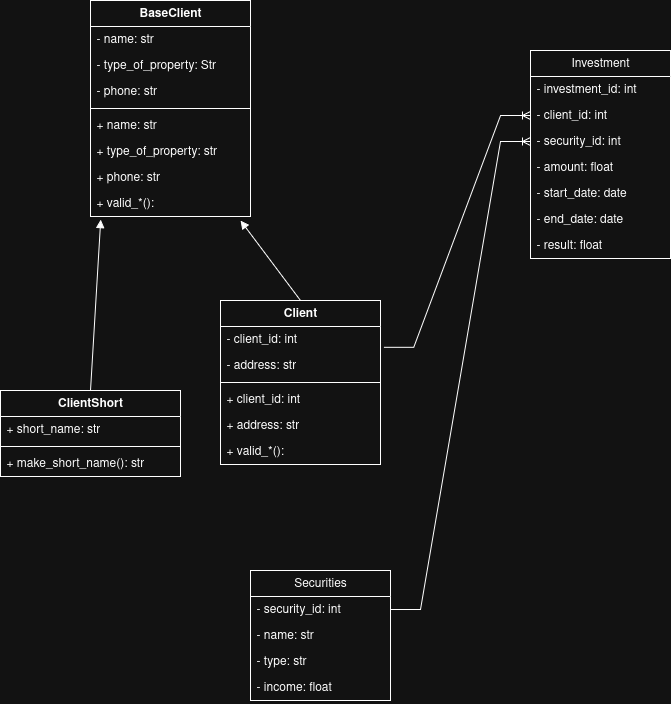

The diagram above was exported from draw.io. Its source (the exported page's mxGraphModel, read from the mxfile embedded in the PNG):
<mxGraphModel dx="1678" dy="902" grid="1" gridSize="10" guides="1" tooltips="1" connect="1" arrows="1" fold="1" page="1" pageScale="1" pageWidth="850" pageHeight="1100" math="0" shadow="0">
  <root>
    <mxCell id="0" />
    <mxCell id="1" parent="0" />
    <mxCell id="P9q8UyRXJrdVhVda9yDj-2" value="BaseClient" style="swimlane;fontStyle=1;align=center;verticalAlign=top;childLayout=stackLayout;horizontal=1;startSize=26;horizontalStack=0;resizeParent=1;resizeParentMax=0;resizeLast=0;collapsible=1;marginBottom=0;whiteSpace=wrap;html=1;" parent="1" vertex="1">
      <mxGeometry x="140" y="100" width="160" height="216" as="geometry" />
    </mxCell>
    <mxCell id="P9q8UyRXJrdVhVda9yDj-3" value="&lt;div&gt;- name: str&lt;/div&gt;&lt;div&gt;&lt;br&gt;&lt;/div&gt;&lt;div&gt;&lt;br&gt;&lt;/div&gt;" style="text;strokeColor=none;fillColor=none;align=left;verticalAlign=top;spacingLeft=4;spacingRight=4;overflow=hidden;rotatable=0;points=[[0,0.5],[1,0.5]];portConstraint=eastwest;whiteSpace=wrap;html=1;" parent="P9q8UyRXJrdVhVda9yDj-2" vertex="1">
      <mxGeometry y="26" width="160" height="26" as="geometry" />
    </mxCell>
    <mxCell id="P9q8UyRXJrdVhVda9yDj-6" value="&lt;div&gt;- type_of_property: Str&lt;/div&gt;" style="text;strokeColor=none;fillColor=none;align=left;verticalAlign=top;spacingLeft=4;spacingRight=4;overflow=hidden;rotatable=0;points=[[0,0.5],[1,0.5]];portConstraint=eastwest;whiteSpace=wrap;html=1;" parent="P9q8UyRXJrdVhVda9yDj-2" vertex="1">
      <mxGeometry y="52" width="160" height="26" as="geometry" />
    </mxCell>
    <mxCell id="P9q8UyRXJrdVhVda9yDj-7" value="- phone: str" style="text;strokeColor=none;fillColor=none;align=left;verticalAlign=top;spacingLeft=4;spacingRight=4;overflow=hidden;rotatable=0;points=[[0,0.5],[1,0.5]];portConstraint=eastwest;whiteSpace=wrap;html=1;" parent="P9q8UyRXJrdVhVda9yDj-2" vertex="1">
      <mxGeometry y="78" width="160" height="26" as="geometry" />
    </mxCell>
    <mxCell id="P9q8UyRXJrdVhVda9yDj-4" value="" style="line;strokeWidth=1;fillColor=none;align=left;verticalAlign=middle;spacingTop=-1;spacingLeft=3;spacingRight=3;rotatable=0;labelPosition=right;points=[];portConstraint=eastwest;strokeColor=inherit;" parent="P9q8UyRXJrdVhVda9yDj-2" vertex="1">
      <mxGeometry y="104" width="160" height="8" as="geometry" />
    </mxCell>
    <mxCell id="P9q8UyRXJrdVhVda9yDj-10" value="+ name: str" style="text;strokeColor=none;fillColor=none;align=left;verticalAlign=top;spacingLeft=4;spacingRight=4;overflow=hidden;rotatable=0;points=[[0,0.5],[1,0.5]];portConstraint=eastwest;whiteSpace=wrap;html=1;" parent="P9q8UyRXJrdVhVda9yDj-2" vertex="1">
      <mxGeometry y="112" width="160" height="26" as="geometry" />
    </mxCell>
    <mxCell id="P9q8UyRXJrdVhVda9yDj-11" value="+ type_of_property: str" style="text;strokeColor=none;fillColor=none;align=left;verticalAlign=top;spacingLeft=4;spacingRight=4;overflow=hidden;rotatable=0;points=[[0,0.5],[1,0.5]];portConstraint=eastwest;whiteSpace=wrap;html=1;" parent="P9q8UyRXJrdVhVda9yDj-2" vertex="1">
      <mxGeometry y="138" width="160" height="26" as="geometry" />
    </mxCell>
    <mxCell id="P9q8UyRXJrdVhVda9yDj-12" value="+ phone: str" style="text;strokeColor=none;fillColor=none;align=left;verticalAlign=top;spacingLeft=4;spacingRight=4;overflow=hidden;rotatable=0;points=[[0,0.5],[1,0.5]];portConstraint=eastwest;whiteSpace=wrap;html=1;" parent="P9q8UyRXJrdVhVda9yDj-2" vertex="1">
      <mxGeometry y="164" width="160" height="26" as="geometry" />
    </mxCell>
    <mxCell id="P9q8UyRXJrdVhVda9yDj-5" value="&lt;div&gt;+ valid_*():&lt;/div&gt;" style="text;strokeColor=none;fillColor=none;align=left;verticalAlign=top;spacingLeft=4;spacingRight=4;overflow=hidden;rotatable=0;points=[[0,0.5],[1,0.5]];portConstraint=eastwest;whiteSpace=wrap;html=1;" parent="P9q8UyRXJrdVhVda9yDj-2" vertex="1">
      <mxGeometry y="190" width="160" height="26" as="geometry" />
    </mxCell>
    <mxCell id="P9q8UyRXJrdVhVda9yDj-13" value="Client" style="swimlane;fontStyle=1;align=center;verticalAlign=top;childLayout=stackLayout;horizontal=1;startSize=26;horizontalStack=0;resizeParent=1;resizeParentMax=0;resizeLast=0;collapsible=1;marginBottom=0;whiteSpace=wrap;html=1;" parent="1" vertex="1">
      <mxGeometry x="270" y="400" width="160" height="164" as="geometry" />
    </mxCell>
    <mxCell id="P9q8UyRXJrdVhVda9yDj-14" value="- client_id: int" style="text;strokeColor=none;fillColor=none;align=left;verticalAlign=top;spacingLeft=4;spacingRight=4;overflow=hidden;rotatable=0;points=[[0,0.5],[1,0.5]];portConstraint=eastwest;whiteSpace=wrap;html=1;" parent="P9q8UyRXJrdVhVda9yDj-13" vertex="1">
      <mxGeometry y="26" width="160" height="26" as="geometry" />
    </mxCell>
    <mxCell id="P9q8UyRXJrdVhVda9yDj-17" value="- address: str" style="text;strokeColor=none;fillColor=none;align=left;verticalAlign=top;spacingLeft=4;spacingRight=4;overflow=hidden;rotatable=0;points=[[0,0.5],[1,0.5]];portConstraint=eastwest;whiteSpace=wrap;html=1;" parent="P9q8UyRXJrdVhVda9yDj-13" vertex="1">
      <mxGeometry y="52" width="160" height="26" as="geometry" />
    </mxCell>
    <mxCell id="P9q8UyRXJrdVhVda9yDj-15" value="" style="line;strokeWidth=1;fillColor=none;align=left;verticalAlign=middle;spacingTop=-1;spacingLeft=3;spacingRight=3;rotatable=0;labelPosition=right;points=[];portConstraint=eastwest;strokeColor=inherit;" parent="P9q8UyRXJrdVhVda9yDj-13" vertex="1">
      <mxGeometry y="78" width="160" height="8" as="geometry" />
    </mxCell>
    <mxCell id="P9q8UyRXJrdVhVda9yDj-18" value="&lt;div&gt;+ client_id: int&lt;/div&gt;" style="text;strokeColor=none;fillColor=none;align=left;verticalAlign=top;spacingLeft=4;spacingRight=4;overflow=hidden;rotatable=0;points=[[0,0.5],[1,0.5]];portConstraint=eastwest;whiteSpace=wrap;html=1;" parent="P9q8UyRXJrdVhVda9yDj-13" vertex="1">
      <mxGeometry y="86" width="160" height="26" as="geometry" />
    </mxCell>
    <mxCell id="P9q8UyRXJrdVhVda9yDj-19" value="+ address: str" style="text;strokeColor=none;fillColor=none;align=left;verticalAlign=top;spacingLeft=4;spacingRight=4;overflow=hidden;rotatable=0;points=[[0,0.5],[1,0.5]];portConstraint=eastwest;whiteSpace=wrap;html=1;" parent="P9q8UyRXJrdVhVda9yDj-13" vertex="1">
      <mxGeometry y="112" width="160" height="26" as="geometry" />
    </mxCell>
    <mxCell id="P9q8UyRXJrdVhVda9yDj-16" value="+ valid_*():&amp;nbsp;" style="text;strokeColor=none;fillColor=none;align=left;verticalAlign=top;spacingLeft=4;spacingRight=4;overflow=hidden;rotatable=0;points=[[0,0.5],[1,0.5]];portConstraint=eastwest;whiteSpace=wrap;html=1;" parent="P9q8UyRXJrdVhVda9yDj-13" vertex="1">
      <mxGeometry y="138" width="160" height="26" as="geometry" />
    </mxCell>
    <mxCell id="P9q8UyRXJrdVhVda9yDj-20" value="ClientShort" style="swimlane;fontStyle=1;align=center;verticalAlign=top;childLayout=stackLayout;horizontal=1;startSize=26;horizontalStack=0;resizeParent=1;resizeParentMax=0;resizeLast=0;collapsible=1;marginBottom=0;whiteSpace=wrap;html=1;" parent="1" vertex="1">
      <mxGeometry x="50" y="490" width="180" height="86" as="geometry" />
    </mxCell>
    <mxCell id="P9q8UyRXJrdVhVda9yDj-21" value="+ short_name: str" style="text;strokeColor=none;fillColor=none;align=left;verticalAlign=top;spacingLeft=4;spacingRight=4;overflow=hidden;rotatable=0;points=[[0,0.5],[1,0.5]];portConstraint=eastwest;whiteSpace=wrap;html=1;" parent="P9q8UyRXJrdVhVda9yDj-20" vertex="1">
      <mxGeometry y="26" width="180" height="26" as="geometry" />
    </mxCell>
    <mxCell id="P9q8UyRXJrdVhVda9yDj-22" value="" style="line;strokeWidth=1;fillColor=none;align=left;verticalAlign=middle;spacingTop=-1;spacingLeft=3;spacingRight=3;rotatable=0;labelPosition=right;points=[];portConstraint=eastwest;strokeColor=inherit;" parent="P9q8UyRXJrdVhVda9yDj-20" vertex="1">
      <mxGeometry y="52" width="180" height="8" as="geometry" />
    </mxCell>
    <mxCell id="P9q8UyRXJrdVhVda9yDj-23" value="+ make_short_name(): str" style="text;strokeColor=none;fillColor=none;align=left;verticalAlign=top;spacingLeft=4;spacingRight=4;overflow=hidden;rotatable=0;points=[[0,0.5],[1,0.5]];portConstraint=eastwest;whiteSpace=wrap;html=1;" parent="P9q8UyRXJrdVhVda9yDj-20" vertex="1">
      <mxGeometry y="60" width="180" height="26" as="geometry" />
    </mxCell>
    <mxCell id="P9q8UyRXJrdVhVda9yDj-24" value="" style="html=1;verticalAlign=bottom;endArrow=block;curved=0;rounded=0;exitX=0.5;exitY=0;exitDx=0;exitDy=0;" parent="1" source="P9q8UyRXJrdVhVda9yDj-13" edge="1">
      <mxGeometry width="80" relative="1" as="geometry">
        <mxPoint x="220" y="401" as="sourcePoint" />
        <mxPoint x="290" y="320" as="targetPoint" />
      </mxGeometry>
    </mxCell>
    <mxCell id="P9q8UyRXJrdVhVda9yDj-25" value="" style="html=1;verticalAlign=bottom;endArrow=block;curved=0;rounded=0;exitX=0.5;exitY=0;exitDx=0;exitDy=0;entryX=0.064;entryY=1.122;entryDx=0;entryDy=0;entryPerimeter=0;" parent="1" source="P9q8UyRXJrdVhVda9yDj-20" target="P9q8UyRXJrdVhVda9yDj-5" edge="1">
      <mxGeometry width="80" relative="1" as="geometry">
        <mxPoint x="420" y="522" as="sourcePoint" />
        <mxPoint x="591" y="371" as="targetPoint" />
      </mxGeometry>
    </mxCell>
    <mxCell id="P9q8UyRXJrdVhVda9yDj-26" value="Securities" style="swimlane;fontStyle=0;childLayout=stackLayout;horizontal=1;startSize=26;fillColor=none;horizontalStack=0;resizeParent=1;resizeParentMax=0;resizeLast=0;collapsible=1;marginBottom=0;whiteSpace=wrap;html=1;" parent="1" vertex="1">
      <mxGeometry x="300" y="670" width="140" height="130" as="geometry" />
    </mxCell>
    <mxCell id="P9q8UyRXJrdVhVda9yDj-27" value="- security_id: int" style="text;strokeColor=none;fillColor=none;align=left;verticalAlign=top;spacingLeft=4;spacingRight=4;overflow=hidden;rotatable=0;points=[[0,0.5],[1,0.5]];portConstraint=eastwest;whiteSpace=wrap;html=1;" parent="P9q8UyRXJrdVhVda9yDj-26" vertex="1">
      <mxGeometry y="26" width="140" height="26" as="geometry" />
    </mxCell>
    <mxCell id="P9q8UyRXJrdVhVda9yDj-28" value="- name: str" style="text;strokeColor=none;fillColor=none;align=left;verticalAlign=top;spacingLeft=4;spacingRight=4;overflow=hidden;rotatable=0;points=[[0,0.5],[1,0.5]];portConstraint=eastwest;whiteSpace=wrap;html=1;" parent="P9q8UyRXJrdVhVda9yDj-26" vertex="1">
      <mxGeometry y="52" width="140" height="26" as="geometry" />
    </mxCell>
    <mxCell id="P9q8UyRXJrdVhVda9yDj-29" value="- type: str" style="text;strokeColor=none;fillColor=none;align=left;verticalAlign=top;spacingLeft=4;spacingRight=4;overflow=hidden;rotatable=0;points=[[0,0.5],[1,0.5]];portConstraint=eastwest;whiteSpace=wrap;html=1;" parent="P9q8UyRXJrdVhVda9yDj-26" vertex="1">
      <mxGeometry y="78" width="140" height="26" as="geometry" />
    </mxCell>
    <mxCell id="P9q8UyRXJrdVhVda9yDj-30" value="- income: float" style="text;strokeColor=none;fillColor=none;align=left;verticalAlign=top;spacingLeft=4;spacingRight=4;overflow=hidden;rotatable=0;points=[[0,0.5],[1,0.5]];portConstraint=eastwest;whiteSpace=wrap;html=1;" parent="P9q8UyRXJrdVhVda9yDj-26" vertex="1">
      <mxGeometry y="104" width="140" height="26" as="geometry" />
    </mxCell>
    <mxCell id="P9q8UyRXJrdVhVda9yDj-35" value="Investment" style="swimlane;fontStyle=0;childLayout=stackLayout;horizontal=1;startSize=26;fillColor=none;horizontalStack=0;resizeParent=1;resizeParentMax=0;resizeLast=0;collapsible=1;marginBottom=0;whiteSpace=wrap;html=1;" parent="1" vertex="1">
      <mxGeometry x="580" y="150" width="140" height="208" as="geometry" />
    </mxCell>
    <mxCell id="P9q8UyRXJrdVhVda9yDj-36" value="- investment_id: int" style="text;strokeColor=none;fillColor=none;align=left;verticalAlign=top;spacingLeft=4;spacingRight=4;overflow=hidden;rotatable=0;points=[[0,0.5],[1,0.5]];portConstraint=eastwest;whiteSpace=wrap;html=1;" parent="P9q8UyRXJrdVhVda9yDj-35" vertex="1">
      <mxGeometry y="26" width="140" height="26" as="geometry" />
    </mxCell>
    <mxCell id="P9q8UyRXJrdVhVda9yDj-37" value="- client_id: int" style="text;strokeColor=none;fillColor=none;align=left;verticalAlign=top;spacingLeft=4;spacingRight=4;overflow=hidden;rotatable=0;points=[[0,0.5],[1,0.5]];portConstraint=eastwest;whiteSpace=wrap;html=1;" parent="P9q8UyRXJrdVhVda9yDj-35" vertex="1">
      <mxGeometry y="52" width="140" height="26" as="geometry" />
    </mxCell>
    <mxCell id="P9q8UyRXJrdVhVda9yDj-38" value="&lt;div&gt;- security_id: int&lt;/div&gt;" style="text;strokeColor=none;fillColor=none;align=left;verticalAlign=top;spacingLeft=4;spacingRight=4;overflow=hidden;rotatable=0;points=[[0,0.5],[1,0.5]];portConstraint=eastwest;whiteSpace=wrap;html=1;" parent="P9q8UyRXJrdVhVda9yDj-35" vertex="1">
      <mxGeometry y="78" width="140" height="26" as="geometry" />
    </mxCell>
    <mxCell id="P9q8UyRXJrdVhVda9yDj-39" value="&lt;div&gt;- amount: float&lt;/div&gt;" style="text;strokeColor=none;fillColor=none;align=left;verticalAlign=top;spacingLeft=4;spacingRight=4;overflow=hidden;rotatable=0;points=[[0,0.5],[1,0.5]];portConstraint=eastwest;whiteSpace=wrap;html=1;" parent="P9q8UyRXJrdVhVda9yDj-35" vertex="1">
      <mxGeometry y="104" width="140" height="26" as="geometry" />
    </mxCell>
    <mxCell id="P9q8UyRXJrdVhVda9yDj-40" value="- start_date: date" style="text;strokeColor=none;fillColor=none;align=left;verticalAlign=top;spacingLeft=4;spacingRight=4;overflow=hidden;rotatable=0;points=[[0,0.5],[1,0.5]];portConstraint=eastwest;whiteSpace=wrap;html=1;" parent="P9q8UyRXJrdVhVda9yDj-35" vertex="1">
      <mxGeometry y="130" width="140" height="26" as="geometry" />
    </mxCell>
    <mxCell id="P9q8UyRXJrdVhVda9yDj-41" value="- end_date: date" style="text;strokeColor=none;fillColor=none;align=left;verticalAlign=top;spacingLeft=4;spacingRight=4;overflow=hidden;rotatable=0;points=[[0,0.5],[1,0.5]];portConstraint=eastwest;whiteSpace=wrap;html=1;" parent="P9q8UyRXJrdVhVda9yDj-35" vertex="1">
      <mxGeometry y="156" width="140" height="26" as="geometry" />
    </mxCell>
    <mxCell id="P9q8UyRXJrdVhVda9yDj-42" value="- result: float" style="text;strokeColor=none;fillColor=none;align=left;verticalAlign=top;spacingLeft=4;spacingRight=4;overflow=hidden;rotatable=0;points=[[0,0.5],[1,0.5]];portConstraint=eastwest;whiteSpace=wrap;html=1;" parent="P9q8UyRXJrdVhVda9yDj-35" vertex="1">
      <mxGeometry y="182" width="140" height="26" as="geometry" />
    </mxCell>
    <mxCell id="P9q8UyRXJrdVhVda9yDj-43" value="" style="edgeStyle=entityRelationEdgeStyle;fontSize=12;html=1;endArrow=ERoneToMany;rounded=0;entryX=0;entryY=0.5;entryDx=0;entryDy=0;exitX=1;exitY=0.5;exitDx=0;exitDy=0;" parent="1" source="P9q8UyRXJrdVhVda9yDj-27" target="P9q8UyRXJrdVhVda9yDj-38" edge="1">
      <mxGeometry width="100" height="100" relative="1" as="geometry">
        <mxPoint x="300" y="490" as="sourcePoint" />
        <mxPoint x="400" y="390" as="targetPoint" />
      </mxGeometry>
    </mxCell>
    <mxCell id="P9q8UyRXJrdVhVda9yDj-44" value="" style="edgeStyle=entityRelationEdgeStyle;fontSize=12;html=1;endArrow=ERoneToMany;rounded=0;entryX=0;entryY=0.5;entryDx=0;entryDy=0;exitX=1.02;exitY=0.801;exitDx=0;exitDy=0;exitPerimeter=0;" parent="1" source="P9q8UyRXJrdVhVda9yDj-14" target="P9q8UyRXJrdVhVda9yDj-37" edge="1">
      <mxGeometry width="100" height="100" relative="1" as="geometry">
        <mxPoint x="330" y="820" as="sourcePoint" />
        <mxPoint x="430" y="720" as="targetPoint" />
      </mxGeometry>
    </mxCell>
  </root>
</mxGraphModel>